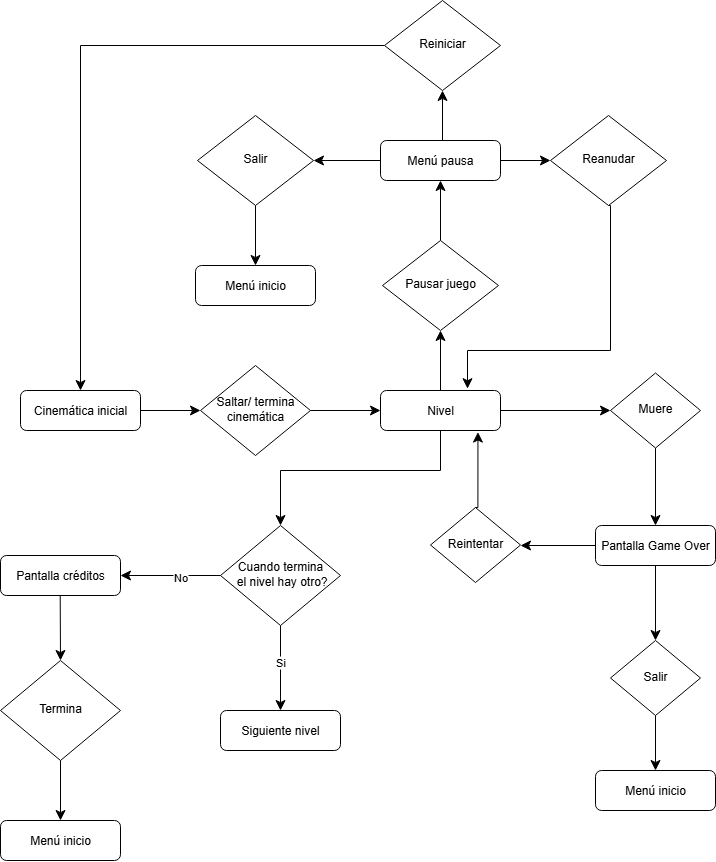

The diagram above was exported from draw.io. Its source (the exported page's mxGraphModel, read from the mxfile embedded in the PNG):
<mxGraphModel dx="1388" dy="584" grid="1" gridSize="10" guides="1" tooltips="1" connect="1" arrows="1" fold="1" page="1" pageScale="1" pageWidth="827" pageHeight="1169" math="0" shadow="0">
  <root>
    <mxCell id="WIyWlLk6GJQsqaUBKTNV-0" />
    <mxCell id="WIyWlLk6GJQsqaUBKTNV-1" parent="WIyWlLk6GJQsqaUBKTNV-0" />
    <mxCell id="WIyWlLk6GJQsqaUBKTNV-7" value="Menú pausa" style="rounded=1;whiteSpace=wrap;html=1;fontSize=12;glass=0;strokeWidth=1;shadow=0;" parent="WIyWlLk6GJQsqaUBKTNV-1" vertex="1">
      <mxGeometry x="400" y="180" width="120" height="40" as="geometry" />
    </mxCell>
    <mxCell id="WIyWlLk6GJQsqaUBKTNV-10" value="Saltar/ termina cinemática" style="rhombus;whiteSpace=wrap;html=1;shadow=0;fontFamily=Helvetica;fontSize=12;align=center;strokeWidth=1;spacing=6;spacingTop=-4;" parent="WIyWlLk6GJQsqaUBKTNV-1" vertex="1">
      <mxGeometry x="220" y="405" width="110" height="90" as="geometry" />
    </mxCell>
    <mxCell id="WIyWlLk6GJQsqaUBKTNV-12" value="Nivel" style="rounded=1;whiteSpace=wrap;html=1;fontSize=12;glass=0;strokeWidth=1;shadow=0;" parent="WIyWlLk6GJQsqaUBKTNV-1" vertex="1">
      <mxGeometry x="400" y="430" width="120" height="40" as="geometry" />
    </mxCell>
    <mxCell id="a2mobL7SJAtvGAaPJWoc-9" value="" style="edgeStyle=segmentEdgeStyle;endArrow=classic;html=1;curved=0;rounded=0;endSize=8;startSize=8;exitX=1;exitY=0.5;exitDx=0;exitDy=0;" parent="WIyWlLk6GJQsqaUBKTNV-1" source="a2mobL7SJAtvGAaPJWoc-10" target="WIyWlLk6GJQsqaUBKTNV-10" edge="1">
      <mxGeometry width="50" height="50" relative="1" as="geometry">
        <mxPoint x="220" y="210" as="sourcePoint" />
        <mxPoint x="484" y="230" as="targetPoint" />
        <Array as="points" />
      </mxGeometry>
    </mxCell>
    <mxCell id="a2mobL7SJAtvGAaPJWoc-10" value="Cinemática inicial" style="rounded=1;whiteSpace=wrap;html=1;fontSize=12;glass=0;strokeWidth=1;shadow=0;" parent="WIyWlLk6GJQsqaUBKTNV-1" vertex="1">
      <mxGeometry x="40" y="430" width="120" height="40" as="geometry" />
    </mxCell>
    <mxCell id="IbzktdQeWbX2AW9O2ktE-7" value="" style="edgeStyle=segmentEdgeStyle;endArrow=classic;html=1;curved=0;rounded=0;endSize=8;startSize=8;entryX=0;entryY=0.5;entryDx=0;entryDy=0;exitX=1;exitY=0.5;exitDx=0;exitDy=0;" parent="WIyWlLk6GJQsqaUBKTNV-1" source="WIyWlLk6GJQsqaUBKTNV-10" target="WIyWlLk6GJQsqaUBKTNV-12" edge="1">
      <mxGeometry width="50" height="50" relative="1" as="geometry">
        <mxPoint x="330" y="380" as="sourcePoint" />
        <mxPoint x="380" y="330" as="targetPoint" />
      </mxGeometry>
    </mxCell>
    <mxCell id="IbzktdQeWbX2AW9O2ktE-8" value="Pausar juego" style="rhombus;whiteSpace=wrap;html=1;shadow=0;fontFamily=Helvetica;fontSize=12;align=center;strokeWidth=1;spacing=6;spacingTop=-4;" parent="WIyWlLk6GJQsqaUBKTNV-1" vertex="1">
      <mxGeometry x="402" y="280" width="116" height="90" as="geometry" />
    </mxCell>
    <mxCell id="IbzktdQeWbX2AW9O2ktE-12" value="Cuando termina&lt;div&gt;&amp;nbsp;el nivel hay otro?&lt;/div&gt;" style="rhombus;whiteSpace=wrap;html=1;shadow=0;fontFamily=Helvetica;fontSize=12;align=center;strokeWidth=1;spacing=6;spacingTop=-4;" parent="WIyWlLk6GJQsqaUBKTNV-1" vertex="1">
      <mxGeometry x="240" y="565" width="120" height="100" as="geometry" />
    </mxCell>
    <mxCell id="IbzktdQeWbX2AW9O2ktE-14" value="" style="edgeStyle=segmentEdgeStyle;endArrow=classic;html=1;curved=0;rounded=0;endSize=8;startSize=8;entryX=0.5;entryY=0;entryDx=0;entryDy=0;exitX=0.5;exitY=1;exitDx=0;exitDy=0;" parent="WIyWlLk6GJQsqaUBKTNV-1" source="WIyWlLk6GJQsqaUBKTNV-12" target="IbzktdQeWbX2AW9O2ktE-12" edge="1">
      <mxGeometry width="50" height="50" relative="1" as="geometry">
        <mxPoint x="340" y="520" as="sourcePoint" />
        <mxPoint x="390" y="470" as="targetPoint" />
        <Array as="points">
          <mxPoint x="460" y="510" />
          <mxPoint x="300" y="510" />
        </Array>
      </mxGeometry>
    </mxCell>
    <mxCell id="IbzktdQeWbX2AW9O2ktE-15" value="Siguiente nivel&lt;span style=&quot;color: rgba(0, 0, 0, 0); font-family: monospace; font-size: 0px; text-align: start; text-wrap-mode: nowrap;&quot;&gt;%3CmxGraphModel%3E%3Croot%3E%3CmxCell%20id%3D%220%22%2F%3E%3CmxCell%20id%3D%221%22%20parent%3D%220%22%2F%3E%3CmxCell%20id%3D%222%22%20value%3D%22Nivel%22%20style%3D%22rounded%3D1%3BwhiteSpace%3Dwrap%3Bhtml%3D1%3BfontSize%3D12%3Bglass%3D0%3BstrokeWidth%3D1%3Bshadow%3D0%3B%22%20vertex%3D%221%22%20parent%3D%221%22%3E%3CmxGeometry%20x%3D%22400%22%20y%3D%22430%22%20width%3D%22120%22%20height%3D%2240%22%20as%3D%22geometry%22%2F%3E%3C%2FmxCell%3E%3C%2Froot%3E%3C%2FmxGraphModel%3E&lt;/span&gt;" style="rounded=1;whiteSpace=wrap;html=1;fontSize=12;glass=0;strokeWidth=1;shadow=0;" parent="WIyWlLk6GJQsqaUBKTNV-1" vertex="1">
      <mxGeometry x="240" y="750" width="120" height="40" as="geometry" />
    </mxCell>
    <mxCell id="IbzktdQeWbX2AW9O2ktE-16" value="Pantalla créditos" style="rounded=1;whiteSpace=wrap;html=1;fontSize=12;glass=0;strokeWidth=1;shadow=0;" parent="WIyWlLk6GJQsqaUBKTNV-1" vertex="1">
      <mxGeometry x="20" y="595" width="120" height="40" as="geometry" />
    </mxCell>
    <mxCell id="IbzktdQeWbX2AW9O2ktE-17" value="" style="edgeStyle=segmentEdgeStyle;endArrow=classic;html=1;curved=0;rounded=0;endSize=8;startSize=8;entryX=0.5;entryY=1;entryDx=0;entryDy=0;exitX=0.5;exitY=0;exitDx=0;exitDy=0;" parent="WIyWlLk6GJQsqaUBKTNV-1" source="WIyWlLk6GJQsqaUBKTNV-12" target="IbzktdQeWbX2AW9O2ktE-8" edge="1">
      <mxGeometry width="50" height="50" relative="1" as="geometry">
        <mxPoint x="500" y="410" as="sourcePoint" />
        <mxPoint x="550" y="360" as="targetPoint" />
      </mxGeometry>
    </mxCell>
    <mxCell id="IbzktdQeWbX2AW9O2ktE-18" value="" style="edgeStyle=segmentEdgeStyle;endArrow=classic;html=1;curved=0;rounded=0;endSize=8;startSize=8;entryX=1;entryY=0.5;entryDx=0;entryDy=0;exitX=0;exitY=0.5;exitDx=0;exitDy=0;" parent="WIyWlLk6GJQsqaUBKTNV-1" source="IbzktdQeWbX2AW9O2ktE-12" target="IbzktdQeWbX2AW9O2ktE-16" edge="1">
      <mxGeometry width="50" height="50" relative="1" as="geometry">
        <mxPoint x="350" y="710" as="sourcePoint" />
        <mxPoint x="400" y="660" as="targetPoint" />
      </mxGeometry>
    </mxCell>
    <mxCell id="IbzktdQeWbX2AW9O2ktE-19" value="No" style="edgeLabel;html=1;align=center;verticalAlign=middle;resizable=0;points=[];" parent="IbzktdQeWbX2AW9O2ktE-18" vertex="1" connectable="0">
      <mxGeometry x="-0.1964" y="2" relative="1" as="geometry">
        <mxPoint as="offset" />
      </mxGeometry>
    </mxCell>
    <mxCell id="IbzktdQeWbX2AW9O2ktE-20" value="" style="edgeStyle=segmentEdgeStyle;endArrow=classic;html=1;curved=0;rounded=0;endSize=8;startSize=8;entryX=0.5;entryY=0;entryDx=0;entryDy=0;exitX=0.5;exitY=1;exitDx=0;exitDy=0;" parent="WIyWlLk6GJQsqaUBKTNV-1" source="IbzktdQeWbX2AW9O2ktE-12" target="IbzktdQeWbX2AW9O2ktE-15" edge="1">
      <mxGeometry width="50" height="50" relative="1" as="geometry">
        <mxPoint x="450" y="720" as="sourcePoint" />
        <mxPoint x="500" y="670" as="targetPoint" />
      </mxGeometry>
    </mxCell>
    <mxCell id="IbzktdQeWbX2AW9O2ktE-21" value="Si" style="edgeLabel;html=1;align=center;verticalAlign=middle;resizable=0;points=[];" parent="IbzktdQeWbX2AW9O2ktE-20" vertex="1" connectable="0">
      <mxGeometry x="-0.1438" relative="1" as="geometry">
        <mxPoint as="offset" />
      </mxGeometry>
    </mxCell>
    <mxCell id="IbzktdQeWbX2AW9O2ktE-22" value="" style="edgeStyle=segmentEdgeStyle;endArrow=classic;html=1;curved=0;rounded=0;endSize=8;startSize=8;entryX=0.5;entryY=1;entryDx=0;entryDy=0;exitX=0.5;exitY=0;exitDx=0;exitDy=0;" parent="WIyWlLk6GJQsqaUBKTNV-1" source="IbzktdQeWbX2AW9O2ktE-8" target="WIyWlLk6GJQsqaUBKTNV-7" edge="1">
      <mxGeometry width="50" height="50" relative="1" as="geometry">
        <mxPoint x="310" y="290" as="sourcePoint" />
        <mxPoint x="360" y="240" as="targetPoint" />
      </mxGeometry>
    </mxCell>
    <mxCell id="IbzktdQeWbX2AW9O2ktE-23" value="Reiniciar&lt;span style=&quot;color: rgba(0, 0, 0, 0); font-family: monospace; font-size: 0px; text-align: start; text-wrap-mode: nowrap;&quot;&gt;%3CmxGraphModel%3E%3Croot%3E%3CmxCell%20id%3D%220%22%2F%3E%3CmxCell%20id%3D%221%22%20parent%3D%220%22%2F%3E%3CmxCell%20id%3D%222%22%20value%3D%22Pausar%20juego%22%20style%3D%22rhombus%3BwhiteSpace%3Dwrap%3Bhtml%3D1%3Bshadow%3D0%3BfontFamily%3DHelvetica%3BfontSize%3D12%3Balign%3Dcenter%3BstrokeWidth%3D1%3Bspacing%3D6%3BspacingTop%3D-4%3B%22%20vertex%3D%221%22%20parent%3D%221%22%3E%3CmxGeometry%20x%3D%22402%22%20y%3D%22280%22%20width%3D%22116%22%20height%3D%2290%22%20as%3D%22geometry%22%2F%3E%3C%2FmxCell%3E%3C%2Froot%3E%3C%2FmxGraphModel%3E&lt;/span&gt;" style="rhombus;whiteSpace=wrap;html=1;shadow=0;fontFamily=Helvetica;fontSize=12;align=center;strokeWidth=1;spacing=6;spacingTop=-4;" parent="WIyWlLk6GJQsqaUBKTNV-1" vertex="1">
      <mxGeometry x="404" y="40" width="116" height="90" as="geometry" />
    </mxCell>
    <mxCell id="IbzktdQeWbX2AW9O2ktE-24" value="Reanudar" style="rhombus;whiteSpace=wrap;html=1;shadow=0;fontFamily=Helvetica;fontSize=12;align=center;strokeWidth=1;spacing=6;spacingTop=-4;" parent="WIyWlLk6GJQsqaUBKTNV-1" vertex="1">
      <mxGeometry x="570" y="155" width="116" height="90" as="geometry" />
    </mxCell>
    <mxCell id="IbzktdQeWbX2AW9O2ktE-25" value="Salir" style="rhombus;whiteSpace=wrap;html=1;shadow=0;fontFamily=Helvetica;fontSize=12;align=center;strokeWidth=1;spacing=6;spacingTop=-4;" parent="WIyWlLk6GJQsqaUBKTNV-1" vertex="1">
      <mxGeometry x="217" y="155" width="116" height="90" as="geometry" />
    </mxCell>
    <mxCell id="IbzktdQeWbX2AW9O2ktE-26" value="" style="edgeStyle=segmentEdgeStyle;endArrow=classic;html=1;curved=0;rounded=0;endSize=8;startSize=8;entryX=1;entryY=0.5;entryDx=0;entryDy=0;exitX=0;exitY=0.5;exitDx=0;exitDy=0;" parent="WIyWlLk6GJQsqaUBKTNV-1" source="WIyWlLk6GJQsqaUBKTNV-7" target="IbzktdQeWbX2AW9O2ktE-25" edge="1">
      <mxGeometry width="50" height="50" relative="1" as="geometry">
        <mxPoint x="320" y="310" as="sourcePoint" />
        <mxPoint x="370" y="260" as="targetPoint" />
      </mxGeometry>
    </mxCell>
    <mxCell id="IbzktdQeWbX2AW9O2ktE-27" value="" style="edgeStyle=segmentEdgeStyle;endArrow=classic;html=1;curved=0;rounded=0;endSize=8;startSize=8;entryX=0.5;entryY=1;entryDx=0;entryDy=0;" parent="WIyWlLk6GJQsqaUBKTNV-1" target="IbzktdQeWbX2AW9O2ktE-23" edge="1">
      <mxGeometry width="50" height="50" relative="1" as="geometry">
        <mxPoint x="460" y="180" as="sourcePoint" />
        <mxPoint x="380" y="130" as="targetPoint" />
      </mxGeometry>
    </mxCell>
    <mxCell id="IbzktdQeWbX2AW9O2ktE-28" value="" style="edgeStyle=segmentEdgeStyle;endArrow=classic;html=1;curved=0;rounded=0;endSize=8;startSize=8;entryX=0;entryY=0.5;entryDx=0;entryDy=0;exitX=1;exitY=0.5;exitDx=0;exitDy=0;" parent="WIyWlLk6GJQsqaUBKTNV-1" source="WIyWlLk6GJQsqaUBKTNV-7" target="IbzktdQeWbX2AW9O2ktE-24" edge="1">
      <mxGeometry width="50" height="50" relative="1" as="geometry">
        <mxPoint x="520" y="290" as="sourcePoint" />
        <mxPoint x="570" y="240" as="targetPoint" />
      </mxGeometry>
    </mxCell>
    <mxCell id="IbzktdQeWbX2AW9O2ktE-30" value="" style="edgeStyle=segmentEdgeStyle;endArrow=classic;html=1;curved=0;rounded=0;endSize=8;startSize=8;entryX=0.725;entryY=-0.045;entryDx=0;entryDy=0;exitX=0.5;exitY=1;exitDx=0;exitDy=0;entryPerimeter=0;" parent="WIyWlLk6GJQsqaUBKTNV-1" source="IbzktdQeWbX2AW9O2ktE-24" target="WIyWlLk6GJQsqaUBKTNV-12" edge="1">
      <mxGeometry width="50" height="50" relative="1" as="geometry">
        <mxPoint x="560" y="400" as="sourcePoint" />
        <mxPoint x="610" y="350" as="targetPoint" />
        <Array as="points">
          <mxPoint x="630" y="245" />
          <mxPoint x="630" y="390" />
          <mxPoint x="487" y="390" />
        </Array>
      </mxGeometry>
    </mxCell>
    <mxCell id="IbzktdQeWbX2AW9O2ktE-31" value="" style="edgeStyle=segmentEdgeStyle;endArrow=classic;html=1;curved=0;rounded=0;endSize=8;startSize=8;entryX=0.5;entryY=0;entryDx=0;entryDy=0;exitX=0;exitY=0.5;exitDx=0;exitDy=0;" parent="WIyWlLk6GJQsqaUBKTNV-1" source="IbzktdQeWbX2AW9O2ktE-23" target="a2mobL7SJAtvGAaPJWoc-10" edge="1">
      <mxGeometry width="50" height="50" relative="1" as="geometry">
        <mxPoint x="50" y="320" as="sourcePoint" />
        <mxPoint x="100" y="270" as="targetPoint" />
      </mxGeometry>
    </mxCell>
    <mxCell id="IbzktdQeWbX2AW9O2ktE-32" value="Menú inicio" style="rounded=1;whiteSpace=wrap;html=1;fontSize=12;glass=0;strokeWidth=1;shadow=0;" parent="WIyWlLk6GJQsqaUBKTNV-1" vertex="1">
      <mxGeometry x="215" y="305" width="120" height="40" as="geometry" />
    </mxCell>
    <mxCell id="IbzktdQeWbX2AW9O2ktE-33" value="" style="edgeStyle=segmentEdgeStyle;endArrow=classic;html=1;curved=0;rounded=0;endSize=8;startSize=8;exitX=0.5;exitY=1;exitDx=0;exitDy=0;entryX=0.5;entryY=0;entryDx=0;entryDy=0;" parent="WIyWlLk6GJQsqaUBKTNV-1" source="IbzktdQeWbX2AW9O2ktE-25" target="IbzktdQeWbX2AW9O2ktE-32" edge="1">
      <mxGeometry width="50" height="50" relative="1" as="geometry">
        <mxPoint x="170" y="290" as="sourcePoint" />
        <mxPoint x="220" y="240" as="targetPoint" />
      </mxGeometry>
    </mxCell>
    <mxCell id="nSLBNnYEEajl5riwdCG3-0" value="Muere" style="rhombus;whiteSpace=wrap;html=1;shadow=0;fontFamily=Helvetica;fontSize=12;align=center;strokeWidth=1;spacing=6;spacingTop=-4;" parent="WIyWlLk6GJQsqaUBKTNV-1" vertex="1">
      <mxGeometry x="630" y="412.5" width="90" height="75" as="geometry" />
    </mxCell>
    <mxCell id="nSLBNnYEEajl5riwdCG3-2" value="Pantalla Game Over" style="rounded=1;whiteSpace=wrap;html=1;fontSize=12;glass=0;strokeWidth=1;shadow=0;" parent="WIyWlLk6GJQsqaUBKTNV-1" vertex="1">
      <mxGeometry x="615" y="565" width="120" height="40" as="geometry" />
    </mxCell>
    <mxCell id="nSLBNnYEEajl5riwdCG3-3" value="Salir" style="rhombus;whiteSpace=wrap;html=1;shadow=0;fontFamily=Helvetica;fontSize=12;align=center;strokeWidth=1;spacing=6;spacingTop=-4;" parent="WIyWlLk6GJQsqaUBKTNV-1" vertex="1">
      <mxGeometry x="630" y="680" width="90" height="75" as="geometry" />
    </mxCell>
    <mxCell id="nSLBNnYEEajl5riwdCG3-4" value="Reintentar" style="rhombus;whiteSpace=wrap;html=1;shadow=0;fontFamily=Helvetica;fontSize=12;align=center;strokeWidth=1;spacing=6;spacingTop=-4;" parent="WIyWlLk6GJQsqaUBKTNV-1" vertex="1">
      <mxGeometry x="450" y="547" width="90" height="75" as="geometry" />
    </mxCell>
    <mxCell id="nSLBNnYEEajl5riwdCG3-5" value="Menú inicio" style="rounded=1;whiteSpace=wrap;html=1;fontSize=12;glass=0;strokeWidth=1;shadow=0;" parent="WIyWlLk6GJQsqaUBKTNV-1" vertex="1">
      <mxGeometry x="615" y="810" width="120" height="40" as="geometry" />
    </mxCell>
    <mxCell id="nSLBNnYEEajl5riwdCG3-6" value="" style="edgeStyle=segmentEdgeStyle;endArrow=classic;html=1;curved=0;rounded=0;endSize=8;startSize=8;entryX=0;entryY=0.5;entryDx=0;entryDy=0;exitX=1;exitY=0.5;exitDx=0;exitDy=0;" parent="WIyWlLk6GJQsqaUBKTNV-1" source="WIyWlLk6GJQsqaUBKTNV-12" target="nSLBNnYEEajl5riwdCG3-0" edge="1">
      <mxGeometry width="50" height="50" relative="1" as="geometry">
        <mxPoint x="530" y="449.66" as="sourcePoint" />
        <mxPoint x="600" y="449.66" as="targetPoint" />
      </mxGeometry>
    </mxCell>
    <mxCell id="nSLBNnYEEajl5riwdCG3-7" value="" style="edgeStyle=segmentEdgeStyle;endArrow=classic;html=1;curved=0;rounded=0;endSize=8;startSize=8;entryX=0.5;entryY=0;entryDx=0;entryDy=0;exitX=0.5;exitY=1;exitDx=0;exitDy=0;" parent="WIyWlLk6GJQsqaUBKTNV-1" source="nSLBNnYEEajl5riwdCG3-0" target="nSLBNnYEEajl5riwdCG3-2" edge="1">
      <mxGeometry width="50" height="50" relative="1" as="geometry">
        <mxPoint x="560" y="540" as="sourcePoint" />
        <mxPoint x="670" y="540" as="targetPoint" />
      </mxGeometry>
    </mxCell>
    <mxCell id="nSLBNnYEEajl5riwdCG3-8" value="" style="edgeStyle=segmentEdgeStyle;endArrow=classic;html=1;curved=0;rounded=0;endSize=8;startSize=8;entryX=0.5;entryY=0;entryDx=0;entryDy=0;exitX=0.5;exitY=1;exitDx=0;exitDy=0;" parent="WIyWlLk6GJQsqaUBKTNV-1" source="nSLBNnYEEajl5riwdCG3-2" target="nSLBNnYEEajl5riwdCG3-3" edge="1">
      <mxGeometry width="50" height="50" relative="1" as="geometry">
        <mxPoint x="674.66" y="605" as="sourcePoint" />
        <mxPoint x="674.66" y="682" as="targetPoint" />
      </mxGeometry>
    </mxCell>
    <mxCell id="nSLBNnYEEajl5riwdCG3-10" value="" style="edgeStyle=segmentEdgeStyle;endArrow=classic;html=1;curved=0;rounded=0;endSize=8;startSize=8;entryX=0.812;entryY=1.039;entryDx=0;entryDy=0;exitX=0.5;exitY=0;exitDx=0;exitDy=0;entryPerimeter=0;" parent="WIyWlLk6GJQsqaUBKTNV-1" source="nSLBNnYEEajl5riwdCG3-4" target="WIyWlLk6GJQsqaUBKTNV-12" edge="1">
      <mxGeometry width="50" height="50" relative="1" as="geometry">
        <mxPoint x="530" y="487.5" as="sourcePoint" />
        <mxPoint x="530" y="564.5" as="targetPoint" />
      </mxGeometry>
    </mxCell>
    <mxCell id="nSLBNnYEEajl5riwdCG3-11" value="" style="edgeStyle=segmentEdgeStyle;endArrow=classic;html=1;curved=0;rounded=0;endSize=8;startSize=8;entryX=1;entryY=0.5;entryDx=0;entryDy=0;exitX=0;exitY=0.5;exitDx=0;exitDy=0;" parent="WIyWlLk6GJQsqaUBKTNV-1" source="nSLBNnYEEajl5riwdCG3-2" target="nSLBNnYEEajl5riwdCG3-4" edge="1">
      <mxGeometry width="50" height="50" relative="1" as="geometry">
        <mxPoint x="590" y="495" as="sourcePoint" />
        <mxPoint x="590" y="572" as="targetPoint" />
      </mxGeometry>
    </mxCell>
    <mxCell id="nSLBNnYEEajl5riwdCG3-12" value="" style="edgeStyle=segmentEdgeStyle;endArrow=classic;html=1;curved=0;rounded=0;endSize=8;startSize=8;entryX=0.5;entryY=0;entryDx=0;entryDy=0;exitX=0.5;exitY=1;exitDx=0;exitDy=0;" parent="WIyWlLk6GJQsqaUBKTNV-1" source="nSLBNnYEEajl5riwdCG3-3" target="nSLBNnYEEajl5riwdCG3-5" edge="1">
      <mxGeometry width="50" height="50" relative="1" as="geometry">
        <mxPoint x="710" y="670" as="sourcePoint" />
        <mxPoint x="710" y="745" as="targetPoint" />
      </mxGeometry>
    </mxCell>
    <mxCell id="EAj2p2pgx7EjqJVcob5q-0" value="Termina" style="rhombus;whiteSpace=wrap;html=1;shadow=0;fontFamily=Helvetica;fontSize=12;align=center;strokeWidth=1;spacing=6;spacingTop=-4;" vertex="1" parent="WIyWlLk6GJQsqaUBKTNV-1">
      <mxGeometry x="20" y="700" width="120" height="100" as="geometry" />
    </mxCell>
    <mxCell id="EAj2p2pgx7EjqJVcob5q-1" value="Menú inicio" style="rounded=1;whiteSpace=wrap;html=1;fontSize=12;glass=0;strokeWidth=1;shadow=0;" vertex="1" parent="WIyWlLk6GJQsqaUBKTNV-1">
      <mxGeometry x="20" y="860" width="120" height="40" as="geometry" />
    </mxCell>
    <mxCell id="EAj2p2pgx7EjqJVcob5q-2" value="" style="edgeStyle=segmentEdgeStyle;endArrow=classic;html=1;curved=0;rounded=0;endSize=8;startSize=8;entryX=0.5;entryY=0;entryDx=0;entryDy=0;exitX=0.5;exitY=1;exitDx=0;exitDy=0;" edge="1" parent="WIyWlLk6GJQsqaUBKTNV-1" target="EAj2p2pgx7EjqJVcob5q-0">
      <mxGeometry width="50" height="50" relative="1" as="geometry">
        <mxPoint x="79.70999999999998" y="635" as="sourcePoint" />
        <mxPoint x="79.70999999999998" y="690" as="targetPoint" />
      </mxGeometry>
    </mxCell>
    <mxCell id="EAj2p2pgx7EjqJVcob5q-3" value="" style="edgeStyle=segmentEdgeStyle;endArrow=classic;html=1;curved=0;rounded=0;endSize=8;startSize=8;" edge="1" parent="WIyWlLk6GJQsqaUBKTNV-1">
      <mxGeometry width="50" height="50" relative="1" as="geometry">
        <mxPoint x="80" y="800" as="sourcePoint" />
        <mxPoint x="80" y="860" as="targetPoint" />
      </mxGeometry>
    </mxCell>
  </root>
</mxGraphModel>